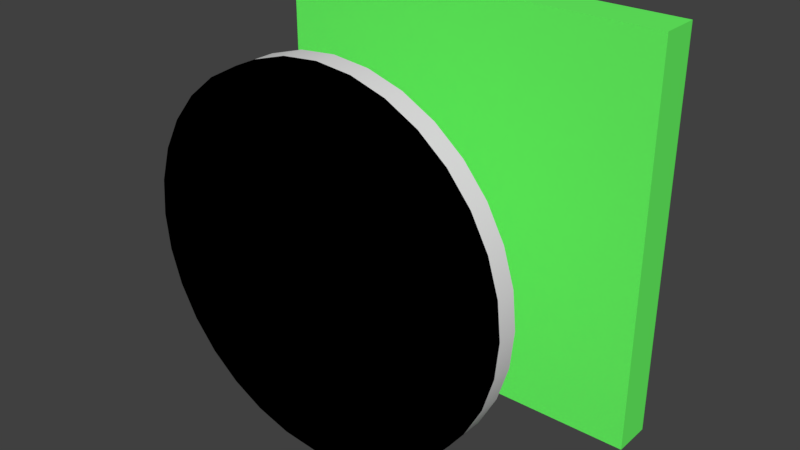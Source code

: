 # Source: board.blend  (saved by Blender 2.79.0; exported with 4.5.12 LTS)
import bpy
from mathutils import Matrix  # noqa: F401  (used for matrix-valued properties, if any)

bpy.ops.wm.read_factory_settings(use_empty=True)
scene = bpy.context.scene
scene.name = 'Scene'

# ---- collections
col_collection_1 = bpy.data.collections.new('Collection 1'); scene.collection.children.link(col_collection_1)

# ---- materials (node trees are filled in below, after node groups)
mat_board = bpy.data.materials.new('Board')
mat_board.alpha_threshold = 0.0
mat_board.use_transparent_shadow = False
mat_board.diffuse_color = (0.1456, 1.0, 0.1329, 1.0)
mat_board.roughness = 0.5
mat_black = bpy.data.materials.new('Black')
mat_black.alpha_threshold = 0.0
mat_black.use_transparent_shadow = False
mat_black.diffuse_color = (0.0, 0.0, 0.0, 1.0)
mat_black.roughness = 0.5
mat_white = bpy.data.materials.new('White')
mat_white.alpha_threshold = 0.0
mat_white.use_transparent_shadow = False
mat_white.roughness = 0.5
mat_white.line_color = (0.0, 0.0, 0.0, 1.0)

# ---- material node trees

# ---- world
world_world = bpy.data.worlds.new('World'); scene.world = world_world
world_world.color = (0.05088, 0.05088, 0.05088)
world_world.use_sun_shadow = False
world_world.sun_shadow_jitter_overblur = 0.0
world_world.cycles.sampling_method = 'MANUAL'

# ---- meshes
me_cube_001 = bpy.data.meshes.new('Cube.001')
me_cube_001.from_pydata([(-1.0, -1.0, -1.0), (-1.0, -1.0, 1.0), (-1.0, 1.0, -1.0), (-1.0, 1.0, 1.0), (1.0, -1.0, -1.0), (1.0, -1.0, 1.0), (1.0, 1.0, -1.0), (1.0, 1.0, 1.0)], [], [(0, 1, 3, 2), (2, 3, 7, 6), (6, 7, 5, 4), (4, 5, 1, 0), (2, 6, 4, 0), (7, 3, 1, 5)])
me_cube_001.materials.append(mat_board)
me_cube_001.use_remesh_preserve_volume = False
me_cube_001.use_remesh_preserve_attributes = False
me_cube_001.use_mirror_vertex_groups = False
me_cube_001.update()
me_cylinder = bpy.data.meshes.new('Cylinder')
me_cylinder.from_pydata([(0.0, 0.9, -0.1), (0.0, 0.9, 0.1), (0.1756, 0.8827, -0.1), (0.1756, 0.8827, 0.1), (0.3444, 0.8315, -0.1), (0.3444, 0.8315, 0.1), (0.5, 0.7483, -0.1), (0.5, 0.7483, 0.1), (0.6364, 0.6364, -0.1), (0.6364, 0.6364, 0.1), (0.7483, 0.5, -0.1), (0.7483, 0.5, 0.1), (0.8315, 0.3444, -0.1), (0.8315, 0.3444, 0.1), (0.8827, 0.1756, -0.1), (0.8827, 0.1756, 0.1), (0.9, 6.795e-08, -0.1), (0.9, 6.795e-08, 0.1), (0.8827, -0.1756, -0.1), (0.8827, -0.1756, 0.1), (0.8315, -0.3444, -0.1), (0.8315, -0.3444, 0.1), (0.7483, -0.5, -0.1), (0.7483, -0.5, 0.1), (0.6364, -0.6364, -0.1), (0.6364, -0.6364, 0.1), (0.5, -0.7483, -0.1), (0.5, -0.7483, 0.1), (0.3444, -0.8315, -0.1), (0.3444, -0.8315, 0.1), (0.1756, -0.8827, -0.1), (0.1756, -0.8827, 0.1), (-2.933e-07, -0.9, -0.1), (-2.933e-07, -0.9, 0.1), (-0.1756, -0.8827, -0.1), (-0.1756, -0.8827, 0.1), (-0.3444, -0.8315, -0.1), (-0.3444, -0.8315, 0.1), (-0.5, -0.7483, -0.1), (-0.5, -0.7483, 0.1), (-0.6364, -0.6364, -0.1), (-0.6364, -0.6364, 0.1), (-0.7483, -0.5, -0.1), (-0.7483, -0.5, 0.1), (-0.8315, -0.3444, -0.1), (-0.8315, -0.3444, 0.1), (-0.8827, -0.1756, -0.1), (-0.8827, -0.1756, 0.1), (-0.9, 8.69e-07, -0.1), (-0.9, 8.69e-07, 0.1), (-0.8827, 0.1756, -0.1), (-0.8827, 0.1756, 0.1), (-0.8315, 0.3444, -0.1), (-0.8315, 0.3444, 0.1), (-0.7483, 0.5, -0.1), (-0.7483, 0.5, 0.1), (-0.6364, 0.6364, -0.1), (-0.6364, 0.6364, 0.1), (-0.5, 0.7483, -0.1), (-0.5, 0.7483, 0.1), (-0.3444, 0.8315, -0.1), (-0.3444, 0.8315, 0.1), (-0.1756, 0.8827, -0.1), (-0.1756, 0.8827, 0.1), (0.0, 0.9, 0.0), (0.1756, 0.8827, 0.0), (0.3444, 0.8315, 0.0), (0.5, 0.7483, 0.0), (0.6364, 0.6364, 0.0), (0.7483, 0.5, 0.0), (0.8315, 0.3444, 0.0), (0.8827, 0.1756, 0.0), (0.9, 6.795e-08, 0.0), (0.8827, -0.1756, 0.0), (0.8315, -0.3444, 0.0), (0.7483, -0.5, 0.0), (0.6364, -0.6364, 0.0), (0.5, -0.7483, 0.0), (0.3444, -0.8315, 0.0), (0.1756, -0.8827, 0.0), (-2.933e-07, -0.9, 0.0), (-0.1756, -0.8827, 0.0), (-0.3444, -0.8315, 0.0), (-0.5, -0.7483, 0.0), (-0.6364, -0.6364, 0.0), (-0.7483, -0.5, 0.0), (-0.8315, -0.3444, 0.0), (-0.8827, -0.1756, 0.0), (-0.9, 8.69e-07, 0.0), (-0.8827, 0.1756, 0.0), (-0.8315, 0.3444, 0.0), (-0.7483, 0.5, 0.0), (-0.6364, 0.6364, 0.0), (-0.5, 0.7483, 0.0), (-0.3444, 0.8315, 0.0), (-0.1756, 0.8827, 0.0)], [], [(64, 1, 3, 65), (65, 3, 5, 66), (66, 5, 7, 67), (67, 7, 9, 68), (68, 9, 11, 69), (69, 11, 13, 70), (70, 13, 15, 71), (71, 15, 17, 72), (72, 17, 19, 73), (73, 19, 21, 74), (74, 21, 23, 75), (75, 23, 25, 76), (76, 25, 27, 77), (77, 27, 29, 78), (78, 29, 31, 79), (79, 31, 33, 80), (80, 33, 35, 81), (81, 35, 37, 82), (82, 37, 39, 83), (83, 39, 41, 84), (84, 41, 43, 85), (85, 43, 45, 86), (86, 45, 47, 87), (87, 47, 49, 88), (88, 49, 51, 89), (89, 51, 53, 90), (90, 53, 55, 91), (91, 55, 57, 92), (92, 57, 59, 93), (93, 59, 61, 94), (3, 1, 63, 61, 59, 57, 55, 53, 51, 49, 47, 45, 43, 41, 39, 37, 35, 33, 31, 29, 27, 25, 23, 21, 19, 17, 15, 13, 11, 9, 7, 5), (94, 61, 63, 95), (95, 63, 1, 64), (0, 2, 4, 6, 8, 10, 12, 14, 16, 18, 20, 22, 24, 26, 28, 30, 32, 34, 36, 38, 40, 42, 44, 46, 48, 50, 52, 54, 56, 58, 60, 62), (60, 94, 95, 62), (58, 93, 94, 60), (56, 92, 93, 58), (54, 91, 92, 56), (52, 90, 91, 54), (50, 89, 90, 52), (48, 88, 89, 50), (46, 87, 88, 48), (44, 86, 87, 46), (42, 85, 86, 44), (40, 84, 85, 42), (38, 83, 84, 40), (36, 82, 83, 38), (34, 81, 82, 36), (32, 80, 81, 34), (30, 79, 80, 32), (28, 78, 79, 30), (26, 77, 78, 28), (24, 76, 77, 26), (22, 75, 76, 24), (20, 74, 75, 22), (18, 73, 74, 20), (16, 72, 73, 18), (14, 71, 72, 16), (12, 70, 71, 14), (10, 69, 70, 12), (8, 68, 69, 10), (6, 67, 68, 8), (4, 66, 67, 6), (2, 65, 66, 4), (0, 64, 65, 2), (62, 95, 64, 0)])
me_cylinder.polygons.foreach_set('use_smooth', [True] * 66)
me_cylinder.polygons.foreach_set('material_index', [0, 0, 0, 0, 0, 0, 0, 0, 0, 0, 0, 0, 0, 0, 0, 0, 0, 0, 0, 0, 0, 0, 0, 0, 0, 0, 0, 0, 0, 0, 0, 0, 0, 1, 1, 1, 1, 1, 1, 1, 1, 1, 1, 1, 1, 1, 1, 1, 1, 1, 1, 1, 1, 1, 1, 1, 1, 1, 1, 1, 1, 1, 1, 1, 1, 1])
_uv = me_cylinder.uv_layers.new(name='UVMap')
_uv.uv.foreach_set('vector', [1.0, 0.75, 1.0, 1.0, 0.9688, 1.0, 0.9688, 0.75, 0.9688, 0.75, 0.9688, 1.0, 0.9375, 1.0, 0.9375, 0.75, 0.9375, 0.75, 0.9375, 1.0, 0.9062, 1.0, 0.9062, 0.75, 0.9062, 0.75, 0.9062, 1.0, 0.875, 1.0, 0.875, 0.75, 0.875, 0.75, 0.875, 1.0, 0.8438, 1.0, 0.8438, 0.75, 0.8438, 0.75, 0.8438, 1.0, 0.8125, 1.0, 0.8125, 0.75, 0.8125, 0.75, 0.8125, 1.0, 0.7812, 1.0, 0.7812, 0.75, 0.7812, 0.75, 0.7812, 1.0, 0.75, 1.0, 0.75, 0.75, 0.75, 0.75, 0.75, 1.0, 0.7188, 1.0, 0.7188, 0.75, 0.7188, 0.75, 0.7188, 1.0, 0.6875, 1.0, 0.6875, 0.75, 0.6875, 0.75, 0.6875, 1.0, 0.6562, 1.0, 0.6562, 0.75, 0.6562, 0.75, 0.6562, 1.0, 0.625, 1.0, 0.625, 0.75, 0.625, 0.75, 0.625, 1.0, 0.5938, 1.0, 0.5938, 0.75, 0.5938, 0.75, 0.5938, 1.0, 0.5625, 1.0, 0.5625, 0.75, 0.5625, 0.75, 0.5625, 1.0, 0.5312, 1.0, 0.5312, 0.75, 0.5312, 0.75, 0.5312, 1.0, 0.5, 1.0, 0.5, 0.75, 0.5, 0.75, 0.5, 1.0, 0.4688, 1.0, 0.4688, 0.75, 0.4688, 0.75, 0.4688, 1.0, 0.4375, 1.0, 0.4375, 0.75, 0.4375, 0.75, 0.4375, 1.0, 0.4062, 1.0, 0.4062, 0.75, 0.4062, 0.75, 0.4062, 1.0, 0.375, 1.0, 0.375, 0.75, 0.375, 0.75, 0.375, 1.0, 0.3438, 1.0, 0.3438, 0.75, 0.3438, 0.75, 0.3438, 1.0, 0.3125, 1.0, 0.3125, 0.75, 0.3125, 0.75, 0.3125, 1.0, 0.2812, 1.0, 0.2812, 0.75, 0.2812, 0.75, 0.2812, 1.0, 0.25, 1.0, 0.25, 0.75, 0.25, 0.75, 0.25, 1.0, 0.2188, 1.0, 0.2188, 0.75, 0.2188, 0.75, 0.2188, 1.0, 0.1875, 1.0, 0.1875, 0.75, 0.1875, 0.75, 0.1875, 1.0, 0.1562, 1.0, 0.1562, 0.75, 0.1562, 0.75, 0.1562, 1.0, 0.125, 1.0, 0.125, 0.75, 0.125, 0.75, 0.125, 1.0, 0.09375, 1.0, 0.09375, 0.75, 0.09375, 0.75, 0.09375, 1.0, 0.0625, 1.0, 0.0625, 0.75, 0.2968, 0.4854, 0.25, 0.49, 0.2032, 0.4854, 0.1582, 0.4717, 0.1167, 0.4496, 0.08029, 0.4197, 0.05045, 0.3833, 0.02827, 0.3418, 0.01461, 0.2968, 0.01, 0.25, 0.01461, 0.2032, 0.02827, 0.1582, 0.05045, 0.1167, 0.08029, 0.08029, 0.1167, 0.05045, 0.1582, 0.02827, 0.2032, 0.01461, 0.25, 0.01, 0.2968, 0.01461, 0.3418, 0.02827, 0.3833, 0.05045, 0.4197, 0.08029, 0.4496, 0.1167, 0.4717, 0.1582, 0.4854, 0.2032, 0.49, 0.25, 0.4854, 0.2968, 0.4717, 0.3418, 0.4496, 0.3833, 0.4197, 0.4197, 0.3833, 0.4496, 0.3418, 0.4717, 0.0625, 0.75, 0.0625, 1.0, 0.03125, 1.0, 0.03125, 0.75, 0.03125, 0.75, 0.03125, 1.0, 0.0, 1.0, 0.0, 0.75, 0.75, 0.49, 0.7968, 0.4854, 0.8418, 0.4717, 0.8833, 0.4496, 0.9197, 0.4197, 0.9496, 0.3833, 0.9717, 0.3418, 0.9854, 0.2968, 0.99, 0.25, 0.9854, 0.2032, 0.9717, 0.1582, 0.9496, 0.1167, 0.9197, 0.08029, 0.8833, 0.05045, 0.8418, 0.02827, 0.7968, 0.01461, 0.75, 0.01, 0.7032, 0.01461, 0.6582, 0.02827, 0.6167, 0.05045, 0.5803, 0.08029, 0.5504, 0.1167, 0.5283, 0.1582, 0.5146, 0.2032, 0.51, 0.25, 0.5146, 0.2968, 0.5283, 0.3418, 0.5504, 0.3833, 0.5803, 0.4197, 0.6167, 0.4496, 0.6582, 0.4717, 0.7032, 0.4854, 0.0625, 0.5, 0.0625, 0.75, 0.03125, 0.75, 0.03125, 0.5, 0.09375, 0.5, 0.09375, 0.75, 0.0625, 0.75, 0.0625, 0.5, 0.125, 0.5, 0.125, 0.75, 0.09375, 0.75, 0.09375, 0.5, 0.1562, 0.5, 0.1562, 0.75, 0.125, 0.75, 0.125, 0.5, 0.1875, 0.5, 0.1875, 0.75, 0.1562, 0.75, 0.1562, 0.5, 0.2188, 0.5, 0.2188, 0.75, 0.1875, 0.75, 0.1875, 0.5, 0.25, 0.5, 0.25, 0.75, 0.2188, 0.75, 0.2188, 0.5, 0.2812, 0.5, 0.2812, 0.75, 0.25, 0.75, 0.25, 0.5, 0.3125, 0.5, 0.3125, 0.75, 0.2812, 0.75, 0.2812, 0.5, 0.3438, 0.5, 0.3438, 0.75, 0.3125, 0.75, 0.3125, 0.5, 0.375, 0.5, 0.375, 0.75, 0.3438, 0.75, 0.3438, 0.5, 0.4062, 0.5, 0.4062, 0.75, 0.375, 0.75, 0.375, 0.5, 0.4375, 0.5, 0.4375, 0.75, 0.4062, 0.75, 0.4062, 0.5, 0.4688, 0.5, 0.4688, 0.75, 0.4375, 0.75, 0.4375, 0.5, 0.5, 0.5, 0.5, 0.75, 0.4688, 0.75, 0.4688, 0.5, 0.5312, 0.5, 0.5312, 0.75, 0.5, 0.75, 0.5, 0.5, 0.5625, 0.5, 0.5625, 0.75, 0.5312, 0.75, 0.5312, 0.5, 0.5938, 0.5, 0.5938, 0.75, 0.5625, 0.75, 0.5625, 0.5, 0.625, 0.5, 0.625, 0.75, 0.5938, 0.75, 0.5938, 0.5, 0.6562, 0.5, 0.6562, 0.75, 0.625, 0.75, 0.625, 0.5, 0.6875, 0.5, 0.6875, 0.75, 0.6562, 0.75, 0.6562, 0.5, 0.7188, 0.5, 0.7188, 0.75, 0.6875, 0.75, 0.6875, 0.5, 0.75, 0.5, 0.75, 0.75, 0.7188, 0.75, 0.7188, 0.5, 0.7812, 0.5, 0.7812, 0.75, 0.75, 0.75, 0.75, 0.5, 0.8125, 0.5, 0.8125, 0.75, 0.7812, 0.75, 0.7812, 0.5, 0.8438, 0.5, 0.8438, 0.75, 0.8125, 0.75, 0.8125, 0.5, 0.875, 0.5, 0.875, 0.75, 0.8438, 0.75, 0.8438, 0.5, 0.9062, 0.5, 0.9062, 0.75, 0.875, 0.75, 0.875, 0.5, 0.9375, 0.5, 0.9375, 0.75, 0.9062, 0.75, 0.9062, 0.5, 0.9688, 0.5, 0.9688, 0.75, 0.9375, 0.75, 0.9375, 0.5, 1.0, 0.5, 1.0, 0.75, 0.9688, 0.75, 0.9688, 0.5, 0.03125, 0.5, 0.03125, 0.75, 0.0, 0.75, 0.0, 0.5])
me_cylinder.materials.append(mat_black)
me_cylinder.materials.append(mat_white)
me_cylinder.use_remesh_preserve_volume = False
me_cylinder.use_remesh_preserve_attributes = False
me_cylinder.use_mirror_vertex_groups = False
me_cylinder.update()

# ---- objects
ob_board = bpy.data.objects.new('Board', me_cube_001)
ob_piece = bpy.data.objects.new('Piece', me_cylinder)

# ---- transforms, parenting, visibility, modifiers, constraints
ob_board.location = (0.0, 0.0, 0.0)
ob_board.rotation_euler = (1.571, 0.0, 0.0)
ob_board.scale = (0.5, 0.5, 0.05)
ob_board.lineart.crease_threshold = 0.0
ob_piece.location = (0.0, -0.5, 0.0)
ob_piece.rotation_euler = (1.571, 0.0, 0.0)
ob_piece.scale = (0.5, 0.5, 0.5)
ob_piece.lineart.crease_threshold = 0.0
_m = ob_piece.modifiers.new('EdgeSplit', 'EDGE_SPLIT')

# ---- collection membership
col_collection_1.objects.link(ob_board)
col_collection_1.objects.link(ob_piece)

# ---- scene / render settings (as saved in the file)
scene.frame_start = 1; scene.frame_end = 250; scene.frame_set(1)
scene.render.engine = 'BLENDER_EEVEE_NEXT'
scene.render.resolution_percentage = 50
scene.render.dither_intensity = 0.0
scene.cycles.use_denoising = False
scene.cycles.samples = 128
scene.cycles.sampling_pattern = 'TABULATED_SOBOL'
scene.cycles.use_adaptive_sampling = False
scene.cycles.use_light_tree = False
scene.cycles.blur_glossy = 0.0
scene.cycles.sample_clamp_indirect = 0.0
scene.view_settings.view_transform = 'Standard'
bpy.context.view_layer.update()

# ---- added for rendering (the .blend has no active camera and no usable light): camera, sun
cam_auto = bpy.data.cameras.new('AutoCamera')
cam_auto.lens = 50.0
cam_auto.sensor_width = 36.0
cam_auto.clip_end = 1000.0
ob_auto_camera = bpy.data.objects.new('AutoCamera', cam_auto)
scene.collection.objects.link(ob_auto_camera)
ob_auto_camera.location = (1.42136, -1.95563, 1.13709)
ob_auto_camera.rotation_euler = (1.09748, -7.21219e-08, 0.694738)
scene.camera = ob_auto_camera
light_auto_sun = bpy.data.lights.new('AutoSun', 'SUN')
light_auto_sun.energy = 3.0
light_auto_sun.angle = 0.0523599
ob_auto_sun = bpy.data.objects.new('AutoSun', light_auto_sun)
scene.collection.objects.link(ob_auto_sun)
ob_auto_sun.rotation_euler = (0.872665, 0.174533, 0.523599)
bpy.context.view_layer.update()
